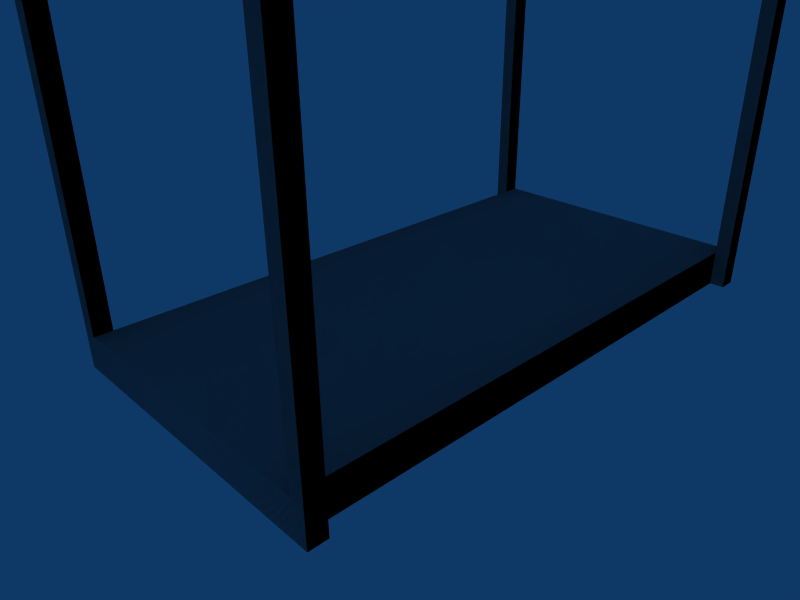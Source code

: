 # Source: building_crane_lift.blend  (saved by Blender 2.45.0; exported with 4.5.12 LTS)
import bpy
from mathutils import Matrix  # noqa: F401  (used for matrix-valued properties, if any)

bpy.ops.wm.read_factory_settings(use_empty=True)
scene = bpy.context.scene
scene.name = 'Scene'

# ---- collections
col_collection_1 = bpy.data.collections.new('Collection 1'); scene.collection.children.link(col_collection_1)

# ---- world
world_world = bpy.data.worlds.new('World'); scene.world = world_world
world_world.color = (0.05656, 0.2208, 0.4)
world_world.use_sun_shadow = False
world_world.sun_shadow_jitter_overblur = 0.0
world_world.cycles.sampling_method = 'MANUAL'
world_world.cycles.sample_map_resolution = 256

# ---- cameras
cam_camera = bpy.data.cameras.new('Camera')
cam_camera.passepartout_alpha = 0.2
cam_camera.clip_end = 100.0
cam_camera.lens = 35.0
cam_camera.ortho_scale = 7.314
cam_camera.show_passepartout = False
cam_camera.show_safe_areas = True
cam_camera.dof.focus_distance = 0.0
cam_camera.dof.aperture_fstop = 128.0

# ---- lights
light_spot = bpy.data.lights.new('Spot', 'POINT')
light_spot.transmission_factor = 0.0
light_spot.cutoff_distance = 30.0
light_spot.energy = 100.0
light_spot.shadow_buffer_clip_start = 1.001
light_spot.shadow_soft_size = 1.0
light_spot.shadow_maximum_resolution = 0.006
light_spot.use_absolute_resolution = True
light_spot.cycles.use_multiple_importance_sampling = False

# ---- meshes
me_cube_003 = bpy.data.meshes.new('Cube.003')
me_cube_003.from_pydata([(8.0, 1.0, -15.0), (8.0, -1.0, -15.0), (-8.0, -1.0, -15.0), (-8.0, 1.0, -15.0), (8.0, 1.0, 15.0), (8.0, -1.0, 15.0), (-8.0, -1.0, 15.0), (-8.0, 1.0, 15.0), (-8.0, 1.0, 16.0), (-8.0, -1.0, 16.0), (8.0, -1.0, 16.0), (8.0, 1.0, 16.0), (-8.0, 1.0, -16.0), (-8.0, -1.0, -16.0), (8.0, -1.0, -16.0), (8.0, 1.0, -16.0), (8.8, -1.0, -16.0), (8.8, 1.0, -16.0), (8.8, -1.0, -15.0), (8.8, 1.0, -15.0), (-8.8, -1.0, -15.0), (-8.8, -1.0, -16.0), (-8.8, 1.0, -16.0), (-8.8, 1.0, -15.0), (8.8, -1.0, 16.0), (8.8, 1.0, 16.0), (8.8, -1.0, 15.0), (-8.8, 1.0, 16.0), (-8.8, -1.0, 16.0), (-8.8, -1.0, 15.0), (8.8, 1.0, 15.0), (-8.8, 1.0, 15.0), (-8.8, 20.0, 15.0), (-8.8, 20.0, 16.0), (-8.0, 20.0, 15.0), (8.8, 20.0, 15.0), (8.0, 20.0, 15.0), (8.8, 20.0, 16.0), (-8.0, 20.0, 16.0), (8.0, 20.0, 16.0), (-8.8, 20.0, -16.0), (-8.0, 20.0, -16.0), (8.8, 20.0, -16.0), (8.8, 20.0, -15.0), (8.0, 20.0, -15.0), (8.0, 20.0, -16.0), (-8.0, 21.0, 16.0), (-8.0, 21.0, 15.0), (8.0, 21.0, 16.0), (8.0, 21.0, 15.0), (-8.0, 21.0, -16.0), (8.0, 21.0, -16.0), (8.0, 21.0, -15.0), (8.8, 21.0, -16.0), (8.8, 21.0, -15.0), (-8.8, 21.0, -16.0), (8.8, 21.0, 16.0), (-8.8, 21.0, 16.0), (8.8, 21.0, 15.0), (-8.8, 21.0, 15.0), (-8.8, 21.0, -15.0), (-8.0, 21.0, -15.0), (-8.8, 20.0, -15.0), (-8.0, 20.0, -15.0), (-0.8, 40.0, -1.0), (-0.8, 40.0, 1.0), (-0.8, 40.0, -1.049e-05), (9.537e-07, 40.0, -1.049e-05), (0.8, 40.0, 1.0), (3.815e-06, 40.0, 1.0), (0.8, 40.0, -9.537e-06), (0.8, 40.0, -1.0), (0.0, 40.0, -1.0), (9.537e-07, 41.0, 1.0), (0.0, 41.0, -9.537e-06), (0.8, 41.0, -1.0), (0.8, 41.0, -9.537e-06), (3.815e-06, 41.0, -1.0), (-0.8, 41.0, -1.0), (0.8, 41.0, 1.0), (-0.8, 41.0, 1.0), (-0.8, 41.0, -1.049e-05)], [], [(0, 4, 5, 1), (1, 5, 6, 2), (2, 6, 7, 3), (4, 0, 3, 7), (4, 7, 8, 11), (6, 5, 10, 9), (11, 8, 9, 10), (3, 0, 15, 12), (1, 2, 13, 14), (15, 14, 13, 12), (14, 15, 17, 16), (1, 14, 16, 18), (13, 2, 20, 21), (12, 13, 21, 22), (11, 10, 24, 25), (10, 5, 26, 24), (9, 8, 27, 28), (6, 9, 28, 29), (7, 6, 29, 31), (5, 4, 30, 26), (2, 3, 23, 20), (0, 1, 18, 19), (19, 18, 16, 17), (20, 23, 22, 21), (26, 30, 25, 24), (31, 29, 28, 27), (31, 27, 33, 32), (7, 31, 32, 34), (30, 4, 36, 35), (25, 30, 35, 37), (27, 8, 38, 33), (11, 25, 37, 39), (23, 3, 63, 62), (22, 23, 62, 40), (12, 22, 40, 41), (19, 17, 42, 43), (0, 19, 43, 44), (17, 15, 45, 42), (15, 0, 44, 45), (3, 12, 41, 63), (4, 11, 39, 36), (8, 7, 34, 38), (42, 45, 51, 53), (43, 42, 53, 54), (41, 40, 55, 50), (40, 62, 60, 55), (39, 37, 56, 48), (33, 38, 46, 57), (37, 35, 58, 56), (32, 33, 57, 59), (59, 47, 61, 60), (32, 59, 60, 62), (49, 58, 54, 52), (58, 35, 43, 54), (36, 49, 52, 44), (47, 34, 63, 61), (35, 36, 44, 43), (34, 32, 62, 63), (63, 41, 45, 44), (50, 61, 52, 51), (61, 63, 44, 52), (41, 50, 51, 45), (46, 38, 39, 48), (47, 46, 48, 49), (34, 47, 49, 36), (38, 34, 36, 39), (61, 50, 72, 67), (55, 60, 66, 64), (60, 61, 67, 66), (59, 57, 65, 66), (47, 59, 66, 67), (58, 49, 67, 70), (56, 58, 70, 68), (57, 46, 69, 65), (48, 56, 68, 69), (50, 55, 64, 72), (54, 53, 71, 70), (52, 54, 70, 67), (53, 51, 72, 71), (51, 52, 67, 72), (49, 48, 69, 67), (46, 47, 67, 69), (71, 72, 77, 75), (70, 71, 75, 76), (72, 64, 78, 77), (69, 68, 79, 73), (65, 69, 73, 80), (68, 70, 76, 79), (66, 65, 80, 81), (64, 66, 81, 78), (77, 74, 76, 75), (74, 77, 78, 81), (74, 73, 79, 76), (73, 74, 81, 80)])
me_cube_003.use_remesh_preserve_volume = False
me_cube_003.use_remesh_preserve_attributes = False
me_cube_003.use_mirror_vertex_groups = False
me_cube_003.update()
me_cube_001 = bpy.data.meshes.new('Cube.001')
me_cube_001.from_pydata([(8.0, 1.0, -15.0), (8.0, -1.0, -15.0), (-8.0, -1.0, -15.0), (-8.0, 1.0, -15.0), (8.0, 1.0, 15.0), (8.0, -1.0, 15.0), (-8.0, -1.0, 15.0), (-8.0, 1.0, 15.0), (-8.0, 1.0, 16.0), (-8.0, -1.0, 16.0), (8.0, -1.0, 16.0), (8.0, 1.0, 16.0), (-8.0, 1.0, -16.0), (-8.0, -1.0, -16.0), (8.0, -1.0, -16.0), (8.0, 1.0, -16.0), (8.8, -1.0, -16.0), (8.8, 1.0, -16.0), (8.8, -1.0, -15.0), (8.8, 1.0, -15.0), (-8.8, -1.0, -15.0), (-8.8, -1.0, -16.0), (-8.8, 1.0, -16.0), (-8.8, 1.0, -15.0), (8.8, -1.0, 16.0), (8.8, 1.0, 16.0), (8.8, -1.0, 15.0), (-8.8, 1.0, 16.0), (-8.8, -1.0, 16.0), (-8.8, -1.0, 15.0), (8.8, 1.0, 15.0), (-8.8, 1.0, 15.0), (-8.8, 20.0, 15.0), (-8.8, 20.0, 16.0), (-8.0, 20.0, 15.0), (8.8, 20.0, 15.0), (8.0, 20.0, 15.0), (8.8, 20.0, 16.0), (-8.0, 20.0, 16.0), (8.0, 20.0, 16.0), (-8.8, 20.0, -16.0), (-8.0, 20.0, -16.0), (8.8, 20.0, -16.0), (8.8, 20.0, -15.0), (8.0, 20.0, -15.0), (8.0, 20.0, -16.0), (-8.0, 21.0, 16.0), (-8.0, 21.0, 15.0), (8.0, 21.0, 16.0), (8.0, 21.0, 15.0), (-8.0, 21.0, -16.0), (8.0, 21.0, -16.0), (8.0, 21.0, -15.0), (8.8, 21.0, -16.0), (8.8, 21.0, -15.0), (-8.8, 21.0, -16.0), (8.8, 21.0, 16.0), (-8.8, 21.0, 16.0), (8.8, 21.0, 15.0), (-8.8, 21.0, 15.0), (-8.8, 21.0, -15.0), (-8.0, 21.0, -15.0), (-8.8, 20.0, -15.0), (-8.0, 20.0, -15.0), (-0.8, 40.0, -1.0), (-0.8, 40.0, 1.0), (-0.8, 40.0, -1.049e-05), (9.537e-07, 40.0, -1.049e-05), (0.8, 40.0, 1.0), (3.815e-06, 40.0, 1.0), (0.8, 40.0, -9.537e-06), (0.8, 40.0, -1.0), (0.0, 40.0, -1.0), (9.537e-07, 41.0, 1.0), (0.0, 41.0, -9.537e-06), (0.8, 41.0, -1.0), (0.8, 41.0, -9.537e-06), (3.815e-06, 41.0, -1.0), (-0.8, 41.0, -1.0), (0.8, 41.0, 1.0), (-0.8, 41.0, 1.0), (-0.8, 41.0, -1.049e-05)], [], [(0, 4, 5, 1), (1, 5, 6, 2), (2, 6, 7, 3), (4, 0, 3, 7), (4, 7, 8, 11), (6, 5, 10, 9), (11, 8, 9, 10), (3, 0, 15, 12), (1, 2, 13, 14), (15, 14, 13, 12), (14, 15, 17, 16), (1, 14, 16, 18), (13, 2, 20, 21), (12, 13, 21, 22), (11, 10, 24, 25), (10, 5, 26, 24), (9, 8, 27, 28), (6, 9, 28, 29), (7, 6, 29, 31), (5, 4, 30, 26), (2, 3, 23, 20), (0, 1, 18, 19), (19, 18, 16, 17), (20, 23, 22, 21), (26, 30, 25, 24), (31, 29, 28, 27), (31, 27, 33, 32), (7, 31, 32, 34), (30, 4, 36, 35), (25, 30, 35, 37), (27, 8, 38, 33), (11, 25, 37, 39), (23, 3, 63, 62), (22, 23, 62, 40), (12, 22, 40, 41), (19, 17, 42, 43), (0, 19, 43, 44), (17, 15, 45, 42), (15, 0, 44, 45), (3, 12, 41, 63), (4, 11, 39, 36), (8, 7, 34, 38), (42, 45, 51, 53), (43, 42, 53, 54), (41, 40, 55, 50), (40, 62, 60, 55), (39, 37, 56, 48), (33, 38, 46, 57), (37, 35, 58, 56), (32, 33, 57, 59), (59, 47, 61, 60), (32, 59, 60, 62), (49, 58, 54, 52), (58, 35, 43, 54), (36, 49, 52, 44), (47, 34, 63, 61), (35, 36, 44, 43), (34, 32, 62, 63), (63, 41, 45, 44), (50, 61, 52, 51), (61, 63, 44, 52), (41, 50, 51, 45), (46, 38, 39, 48), (47, 46, 48, 49), (34, 47, 49, 36), (38, 34, 36, 39), (61, 50, 72, 67), (55, 60, 66, 64), (60, 61, 67, 66), (59, 57, 65, 66), (47, 59, 66, 67), (58, 49, 67, 70), (56, 58, 70, 68), (57, 46, 69, 65), (48, 56, 68, 69), (50, 55, 64, 72), (54, 53, 71, 70), (52, 54, 70, 67), (53, 51, 72, 71), (51, 52, 67, 72), (49, 48, 69, 67), (46, 47, 67, 69), (71, 72, 77, 75), (70, 71, 75, 76), (72, 64, 78, 77), (69, 68, 79, 73), (65, 69, 73, 80), (68, 70, 76, 79), (66, 65, 80, 81), (64, 66, 81, 78), (77, 74, 76, 75), (74, 77, 78, 81), (74, 73, 79, 76), (73, 74, 81, 80)])
_uv = me_cube_001.uv_layers.new(name='UVTex')
_uv.uv.foreach_set('vector', [0.7829, 0.5003, 0.784, 0.8572, 0.7596, 0.8572, 0.7584, 0.5003, 0.5974, 0.5122, 0.5985, 0.8691, 0.403, 0.8697, 0.4018, 0.5128, 0.6084, 0.8572, 0.6095, 0.5003, 0.6339, 0.5003, 0.6328, 0.8572, 0.1968, 0.5128, 0.1956, 0.8696, 3.75e-05, 0.8691, 0.001163, 0.5122, 0.1968, 0.5128, 0.001163, 0.5122, 0.0012, 0.5003, 0.1968, 0.5009, 0.403, 0.8697, 0.5985, 0.8691, 0.5986, 0.881, 0.403, 0.8816, 0.7939, 0.4756, 0.9895, 0.4762, 0.9894, 0.5, 0.7938, 0.4994, 3.75e-05, 0.8691, 0.1956, 0.8696, 0.1956, 0.8815, 0.0, 0.881, 0.5974, 0.5122, 0.4018, 0.5128, 0.4018, 0.5009, 0.5974, 0.5003, 0.7939, 0.5244, 0.7938, 0.5006, 0.9894, 0.5, 0.9895, 0.5238, 0.7938, 0.5006, 0.7939, 0.5244, 0.7841, 0.5244, 0.784, 0.5006, 0.5974, 0.5122, 0.5974, 0.5003, 0.6072, 0.5003, 0.6072, 0.5122, 0.4018, 0.5009, 0.4018, 0.5128, 0.392, 0.5128, 0.392, 0.5009, 0.9895, 0.5238, 0.9894, 0.5, 0.9992, 0.5, 0.9992, 0.5238, 0.7939, 0.4756, 0.7938, 0.4994, 0.784, 0.4994, 0.7841, 0.4756, 0.5986, 0.881, 0.5985, 0.8691, 0.6083, 0.8691, 0.6084, 0.881, 0.9894, 0.5, 0.9895, 0.4762, 0.9992, 0.4762, 0.9992, 0.5, 0.403, 0.8697, 0.403, 0.8816, 0.3932, 0.8816, 0.3932, 0.8697, 0.2269, 0.5241, 0.2269, 0.5003, 0.2366, 0.5003, 0.2367, 0.5241, 0.3612, 0.5003, 0.3612, 0.5241, 0.3515, 0.5241, 0.3514, 0.5003, 0.362, 0.7501, 0.362, 0.7263, 0.3718, 0.7263, 0.3717, 0.7501, 0.2164, 0.5241, 0.2163, 0.5003, 0.2261, 0.5003, 0.2261, 0.5241, 0.4043, 0.4753, 0.4042, 0.4991, 0.392, 0.4991, 0.3921, 0.4753, 0.01222, 0.001131, 0.0123, 0.02492, 7.5e-05, 0.02496, 0.0, 0.001168, 0.771, 0.5002, 0.771, 0.4764, 0.7833, 0.4765, 0.7832, 0.5003, 0.379, 0.02383, 0.379, 3.648e-05, 0.3912, 0.0, 0.3913, 0.02379, 0.379, 0.02383, 0.3913, 0.02379, 0.392, 0.2498, 0.3797, 0.2499, 0.2269, 0.5241, 0.2367, 0.5241, 0.2374, 0.7501, 0.2276, 0.7501, 0.3515, 0.5241, 0.3612, 0.5241, 0.362, 0.7501, 0.3522, 0.7501, 0.7833, 0.4765, 0.771, 0.4764, 0.7718, 0.2504, 0.784, 0.2504, 0.9992, 0.4762, 0.9895, 0.4762, 0.9902, 0.2501, 1.0, 0.2502, 0.7939, 0.4756, 0.7841, 0.4756, 0.7848, 0.2495, 0.7946, 0.2496, 0.3718, 0.7263, 0.362, 0.7263, 0.3627, 0.5003, 0.3725, 0.5003, 7.5e-05, 0.02496, 0.0123, 0.02492, 0.01301, 0.251, 0.0007876, 0.251, 0.9895, 0.5238, 0.9992, 0.5238, 1.0, 0.7498, 0.9902, 0.7499, 0.4043, 0.4753, 0.3921, 0.4753, 0.3928, 0.2493, 0.405, 0.2493, 0.2164, 0.5241, 0.2261, 0.5241, 0.2269, 0.7501, 0.2171, 0.7501, 0.7841, 0.5244, 0.7939, 0.5244, 0.7946, 0.7504, 0.7848, 0.7505, 0.6974, 0.5003, 0.7096, 0.5003, 0.7104, 0.7263, 0.6981, 0.7263, 0.6943, 0.7263, 0.682, 0.7263, 0.6827, 0.5003, 0.695, 0.5003, 0.6691, 0.5003, 0.6813, 0.5003, 0.682, 0.7263, 0.6698, 0.7263, 0.7226, 0.7263, 0.7104, 0.7263, 0.7111, 0.5003, 0.7233, 0.5003, 0.7848, 0.7505, 0.7946, 0.7504, 0.7946, 0.7623, 0.7848, 0.7624, 0.405, 0.2493, 0.3928, 0.2493, 0.3928, 0.2374, 0.4051, 0.2374, 0.9902, 0.7499, 1.0, 0.7498, 1.0, 0.7617, 0.9902, 0.7618, 0.0007876, 0.251, 0.01301, 0.251, 0.01305, 0.2629, 0.000825, 0.2629, 0.7946, 0.2496, 0.7848, 0.2495, 0.7848, 0.2376, 0.7946, 0.2377, 1.0, 0.2502, 0.9902, 0.2501, 0.9902, 0.2382, 1.0, 0.2383, 0.784, 0.2504, 0.7718, 0.2504, 0.7718, 0.2385, 0.784, 0.2385, 0.3797, 0.2499, 0.392, 0.2498, 0.392, 0.2617, 0.3798, 0.2618, 0.6484, 0.5003, 0.6582, 0.5003, 0.6571, 0.8572, 0.6473, 0.8572, 0.3797, 0.2499, 0.3798, 0.2618, 0.01305, 0.2629, 0.01301, 0.251, 0.7342, 0.8572, 0.7244, 0.8572, 0.7233, 0.5003, 0.7331, 0.5003, 0.7718, 0.2385, 0.7718, 0.2504, 0.405, 0.2493, 0.4051, 0.2374, 0.7462, 0.5003, 0.7584, 0.5003, 0.7573, 0.8572, 0.7451, 0.8572, 0.6473, 0.8572, 0.6351, 0.8572, 0.6339, 0.5003, 0.6462, 0.5003, 0.6593, 0.5003, 0.6691, 0.5003, 0.668, 0.8572, 0.6582, 0.8572, 0.7451, 0.8572, 0.7353, 0.8572, 0.7342, 0.5003, 0.744, 0.5003, 0.338, 0.6906, 0.3257, 0.6906, 0.3263, 0.5003, 0.3386, 0.5003, 0.2502, 0.5003, 0.2625, 0.5003, 0.2631, 0.6906, 0.2508, 0.6906, 0.3257, 0.6906, 0.3135, 0.6906, 0.3129, 0.5003, 0.3251, 0.5003, 0.9902, 0.7499, 0.9902, 0.7618, 0.7946, 0.7623, 0.7946, 0.7504, 0.9902, 0.2382, 0.9902, 0.2501, 0.7946, 0.2496, 0.7946, 0.2377, 0.238, 0.5003, 0.2502, 0.5003, 0.2496, 0.6906, 0.2374, 0.6906, 0.2631, 0.5003, 0.2753, 0.5003, 0.2759, 0.6906, 0.2637, 0.6906, 0.3514, 0.6906, 0.3392, 0.6906, 0.3386, 0.5003, 0.3508, 0.5003, 0.392, 0.7883, 0.3824, 0.7956, 0.3823, 0.5076, 0.3919, 0.5003, 0.000825, 0.2629, 0.01305, 0.2629, 0.1971, 0.4883, 0.1849, 0.4884, 0.3128, 0.7492, 0.3038, 0.7455, 0.3039, 0.5003, 0.3129, 0.504, 0.3798, 0.2618, 0.392, 0.2617, 0.2094, 0.4883, 0.1971, 0.4883, 0.2759, 0.504, 0.2849, 0.5003, 0.285, 0.7455, 0.276, 0.7492, 0.294, 0.7492, 0.285, 0.7455, 0.2851, 0.5003, 0.2941, 0.504, 0.784, 0.2385, 0.7718, 0.2385, 0.5891, 0.01193, 0.6014, 0.01197, 1.0, 0.2383, 0.9902, 0.2382, 0.8931, 0.01193, 0.9029, 0.01195, 0.7946, 0.2377, 0.7848, 0.2376, 0.8834, 0.0119, 0.8931, 0.01193, 0.9902, 0.7618, 1.0, 0.7617, 0.9029, 0.988, 0.8931, 0.9881, 0.4051, 0.2374, 0.3928, 0.2374, 0.5769, 0.0119, 0.5891, 0.01193, 0.2947, 0.504, 0.3037, 0.5003, 0.3038, 0.7455, 0.2948, 0.7492, 0.7848, 0.7624, 0.7946, 0.7623, 0.8931, 0.9881, 0.8834, 0.9881, 0.2067, 0.5003, 0.2163, 0.5076, 0.2161, 0.7956, 0.2065, 0.7883, 0.3725, 0.5076, 0.3821, 0.5003, 0.3823, 0.7883, 0.3727, 0.7956, 0.2064, 0.7956, 0.1968, 0.7883, 0.1969, 0.5003, 0.2065, 0.5076, 0.8834, 0.9881, 0.8931, 0.9881, 0.8932, 1.0, 0.8834, 1.0, 0.5891, 0.01193, 0.5769, 0.0119, 0.577, 0.0, 0.5892, 3.635e-05, 0.8931, 0.9881, 0.9029, 0.988, 0.903, 0.9999, 0.8932, 1.0, 0.8931, 0.01193, 0.8834, 0.0119, 0.8834, 0.0, 0.8932, 2.913e-05, 0.9029, 0.01195, 0.8931, 0.01193, 0.8932, 2.913e-05, 0.903, 5.841e-05, 0.6014, 0.01197, 0.5891, 0.01193, 0.5892, 3.635e-05, 0.6014, 7.293e-05, 0.1971, 0.4883, 0.2094, 0.4883, 0.2094, 0.5002, 0.1972, 0.5002, 0.1849, 0.4884, 0.1971, 0.4883, 0.1972, 0.5002, 0.1849, 0.5003, 0.3227, 0.6907, 0.3227, 0.7026, 0.3129, 0.7026, 0.3129, 0.6907, 0.3227, 0.7026, 0.3227, 0.6907, 0.3325, 0.6906, 0.3325, 0.7025, 0.3227, 0.7026, 0.3228, 0.7145, 0.313, 0.7145, 0.3129, 0.7026, 0.3228, 0.7145, 0.3227, 0.7026, 0.3325, 0.7025, 0.3325, 0.7144])
me_cube_001.use_remesh_preserve_volume = False
me_cube_001.use_remesh_preserve_attributes = False
me_cube_001.use_mirror_vertex_groups = False
me_cube_001.update()

# ---- objects
ob_ucx_cube = bpy.data.objects.new('UCX_Cube', me_cube_003)
ob_cube = bpy.data.objects.new('Cube', me_cube_001)
ob_lamp = bpy.data.objects.new('Lamp', light_spot)
ob_camera = bpy.data.objects.new('Camera', cam_camera)

# ---- transforms, parenting, visibility, modifiers, constraints
ob_ucx_cube.location = (0.0, 0.0, 0.0)
ob_ucx_cube.rotation_euler = (1.571, -0.0, -0.0)
ob_ucx_cube.lock_rotations_4d = False
ob_ucx_cube.empty_display_type = 'ARROWS'
ob_ucx_cube.color = (0.0, 0.0, 0.0, 1.0)
ob_ucx_cube.lineart.crease_threshold = 0.0
ob_cube.location = (0.0, 0.0, 0.0)
ob_cube.rotation_euler = (1.571, -0.0, -0.0)
ob_cube.lock_rotations_4d = False
ob_cube.empty_display_type = 'ARROWS'
ob_cube.color = (0.0, 0.0, 0.0, 1.0)
ob_cube.lineart.crease_threshold = 0.0
ob_lamp.location = (18.81, 1.216, 5.904)
ob_lamp.rotation_euler = (0.6503, 0.05522, 1.866)
ob_lamp.lock_rotations_4d = False
ob_lamp.empty_display_type = 'ARROWS'
ob_lamp.color = (0.0, 0.0, 0.0, 0.0)
ob_lamp.lineart.crease_threshold = 0.0
ob_camera.location = (26.24, -27.63, 19.23)
ob_camera.rotation_euler = (1.109, 0.01082, 0.8149)
ob_camera.lock_rotations_4d = False
ob_camera.empty_display_type = 'ARROWS'
ob_camera.color = (0.0, 0.0, 0.0, 0.0)
ob_camera.display_type = 'WIRE'
ob_camera.lineart.crease_threshold = 0.0

# ---- collection membership
col_collection_1.objects.link(ob_ucx_cube)
col_collection_1.objects.link(ob_cube)
col_collection_1.objects.link(ob_lamp)
col_collection_1.objects.link(ob_camera)

# ---- scene / render settings (as saved in the file)
scene.camera = ob_camera
scene.frame_start = 1; scene.frame_end = 250; scene.frame_set(1)
scene.render.engine = 'BLENDER_EEVEE_NEXT'
scene.render.image_settings.file_format = 'JPEG'
scene.render.image_settings.color_mode = 'RGB'
scene.render.image_settings.compression = 90
scene.render.resolution_x = 800
scene.render.resolution_y = 600
scene.render.pixel_aspect_x = 100.0
scene.render.pixel_aspect_y = 100.0
scene.render.fps = 25
scene.render.dither_intensity = 0.0
scene.render.use_compositing = False
scene.render.use_sequencer = False
scene.render.bake_margin = 2
scene.render.bake_bias = 0.0
scene.render.use_stamp_time = False
scene.render.use_stamp_date = False
scene.render.use_stamp_frame = False
scene.render.use_stamp_camera = False
scene.render.use_stamp_scene = False
scene.render.use_stamp_filename = False
scene.render.use_stamp_render_time = False
scene.render.stamp_font_size = 0
scene.cycles.use_denoising = False
scene.cycles.samples = 10
scene.cycles.sampling_pattern = 'TABULATED_SOBOL'
scene.cycles.light_sampling_threshold = 0.0
scene.cycles.use_adaptive_sampling = False
scene.cycles.use_light_tree = False
scene.cycles.blur_glossy = 0.0
scene.cycles.volume_bounces = 1
scene.cycles.pixel_filter_type = 'GAUSSIAN'
scene.cycles.sample_clamp_indirect = 0.0
scene.view_settings.view_transform = 'Raw'
bpy.context.view_layer.update()
